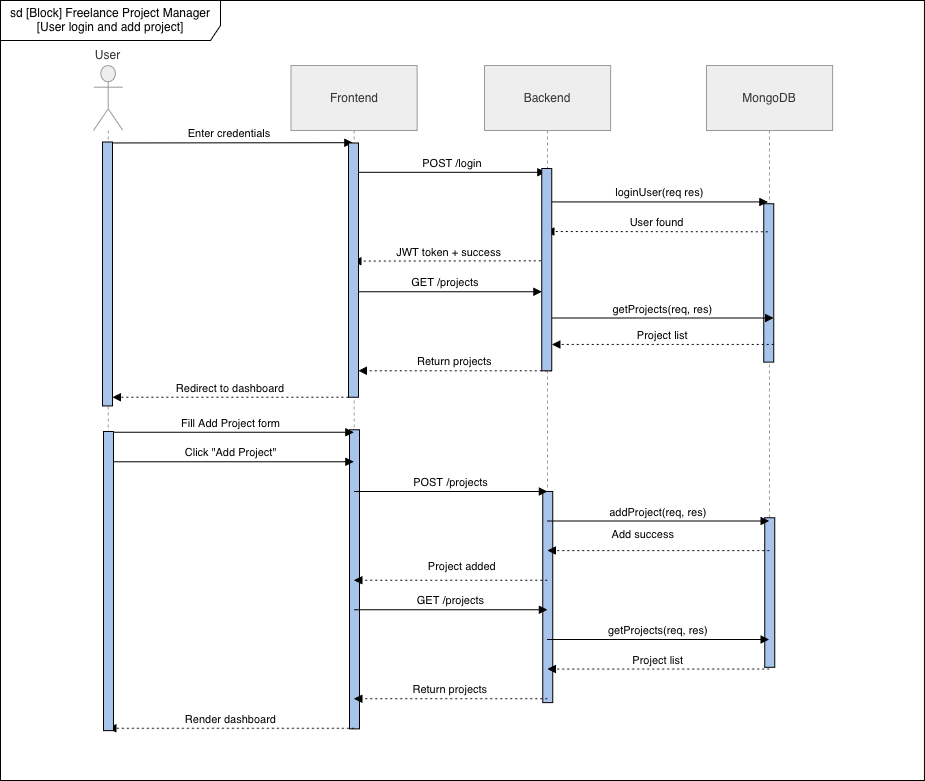

The diagram above was exported from draw.io. Its source (the exported page's mxGraphModel, read from the mxfile embedded in the PNG):
<mxGraphModel dx="1155" dy="1146" grid="1" gridSize="10" guides="1" tooltips="1" connect="1" arrows="1" fold="1" page="1" pageScale="1" pageWidth="1100" pageHeight="850" math="0" shadow="0">
  <root>
    <mxCell id="0" />
    <mxCell id="1" parent="0" />
    <mxCell id="hzz9QdftrX1DJ9l0nVrS-1" parent="1" style="shape=umlFrame;whiteSpace=wrap;html=1;pointerEvents=0;recursiveResize=0;container=1;collapsible=0;width=220;height=40;" value="sd [Block] Freelance Project Manager [User login and add project]" vertex="1">
      <mxGeometry height="780" width="923.95" x="88" y="35" as="geometry" />
    </mxCell>
    <mxCell id="X_4fI5AtQNuuyGxN7rKy-1" parent="hzz9QdftrX1DJ9l0nVrS-1" style="shape=umlLifeline;perimeter=lifelinePerimeter;whiteSpace=wrap;container=1;dropTarget=0;collapsible=0;recursiveResize=0;outlineConnect=0;portConstraint=eastwest;newEdgeStyle={&quot;edgeStyle&quot;:&quot;elbowEdgeStyle&quot;,&quot;elbow&quot;:&quot;vertical&quot;,&quot;curved&quot;:0,&quot;rounded&quot;:0};participant=umlActor;verticalAlign=bottom;labelPosition=center;verticalLabelPosition=top;align=center;size=65;fillColor=light-dark(#eeeeee,#1f2020);strokeColor=light-dark(#999999,#cccccc);fontColor=light-dark(#333333,#cccccc);" value="User" vertex="1">
      <mxGeometry height="598.2278481012659" width="29.4254835039818" x="93" y="65" as="geometry" />
    </mxCell>
    <mxCell id="X_4fI5AtQNuuyGxN7rKy-2" parent="hzz9QdftrX1DJ9l0nVrS-1" style="shape=umlLifeline;perimeter=lifelinePerimeter;whiteSpace=wrap;container=1;dropTarget=0;collapsible=0;recursiveResize=0;outlineConnect=0;portConstraint=eastwest;newEdgeStyle={&quot;edgeStyle&quot;:&quot;elbowEdgeStyle&quot;,&quot;elbow&quot;:&quot;vertical&quot;,&quot;curved&quot;:0,&quot;rounded&quot;:0};size=65;fillColor=light-dark(#eeeeee,#1f2020);strokeColor=light-dark(#999999,#cccccc);fontColor=light-dark(#333333,#cccccc);" value="Frontend" vertex="1">
      <mxGeometry height="598.2278481012659" width="126.10921501706486" x="290.5711035267349" y="65" as="geometry" />
    </mxCell>
    <mxCell id="X_4fI5AtQNuuyGxN7rKy-3" parent="hzz9QdftrX1DJ9l0nVrS-1" style="shape=umlLifeline;perimeter=lifelinePerimeter;whiteSpace=wrap;container=1;dropTarget=0;collapsible=0;recursiveResize=0;outlineConnect=0;portConstraint=eastwest;newEdgeStyle={&quot;edgeStyle&quot;:&quot;elbowEdgeStyle&quot;,&quot;elbow&quot;:&quot;vertical&quot;,&quot;curved&quot;:0,&quot;rounded&quot;:0};size=65;fillColor=light-dark(#eeeeee,#1f2020);strokeColor=light-dark(#999999,#cccccc);fontColor=light-dark(#333333,#cccccc);" value="Backend" vertex="1">
      <mxGeometry height="598.2278481012659" width="126.10921501706486" x="483.93856655290097" y="65" as="geometry" />
    </mxCell>
    <mxCell id="X_4fI5AtQNuuyGxN7rKy-4" parent="hzz9QdftrX1DJ9l0nVrS-1" style="shape=umlLifeline;perimeter=lifelinePerimeter;whiteSpace=wrap;container=1;dropTarget=0;collapsible=0;recursiveResize=0;outlineConnect=0;portConstraint=eastwest;newEdgeStyle={&quot;edgeStyle&quot;:&quot;elbowEdgeStyle&quot;,&quot;elbow&quot;:&quot;vertical&quot;,&quot;curved&quot;:0,&quot;rounded&quot;:0};size=65;fillColor=light-dark(#eeeeee,#1f2020);strokeColor=light-dark(#999999,#cccccc);fontColor=light-dark(#333333,#cccccc);" value="MongoDB" vertex="1">
      <mxGeometry height="598.2278481012659" width="126.10921501706486" x="705.8907849829352" y="65" as="geometry" />
    </mxCell>
    <mxCell id="X_4fI5AtQNuuyGxN7rKy-5" parent="hzz9QdftrX1DJ9l0nVrS-1" style="html=1;points=[[0,0,0,0,5],[0,1,0,0,-5],[1,0,0,0,5],[1,1,0,0,-5]];perimeter=orthogonalPerimeter;outlineConnect=0;targetShapes=umlLifeline;portConstraint=eastwest;newEdgeStyle={&quot;curved&quot;:0,&quot;rounded&quot;:0};fillColor=#A9C4EB;" value="" vertex="1">
      <mxGeometry height="158.35443037974684" width="10" x="763.2407849829351" y="203.16455696202536" as="geometry" />
    </mxCell>
    <mxCell id="X_4fI5AtQNuuyGxN7rKy-6" edge="1" parent="hzz9QdftrX1DJ9l0nVrS-1" style="verticalAlign=bottom;edgeStyle=elbowEdgeStyle;elbow=vertical;curved=0;rounded=0;endArrow=block;" value="Enter credentials">
      <mxGeometry relative="1" as="geometry">
        <Array as="points">
          <mxPoint x="261.2763481228668" y="142.19200401052763" />
        </Array>
        <mxPoint x="106.28999999999996" y="142.46202531645565" as="sourcePoint" />
        <mxPoint x="352.28999999999996" y="142.46202531645565" as="targetPoint" />
      </mxGeometry>
    </mxCell>
    <mxCell id="X_4fI5AtQNuuyGxN7rKy-7" edge="1" parent="hzz9QdftrX1DJ9l0nVrS-1" source="X_4fI5AtQNuuyGxN7rKy-18" style="verticalAlign=bottom;edgeStyle=elbowEdgeStyle;elbow=vertical;curved=0;rounded=0;endArrow=block;" value="POST /login">
      <mxGeometry relative="1" as="geometry">
        <Array as="points">
          <mxPoint x="457.16599544937435" y="171.80724401554073" />
        </Array>
        <mxPoint x="545.29" y="171.49367088607596" as="targetPoint" />
      </mxGeometry>
    </mxCell>
    <mxCell id="X_4fI5AtQNuuyGxN7rKy-8" edge="1" parent="hzz9QdftrX1DJ9l0nVrS-1" source="X_4fI5AtQNuuyGxN7rKy-20" style="verticalAlign=bottom;edgeStyle=elbowEdgeStyle;elbow=vertical;curved=0;rounded=0;endArrow=block;" value="loginUser(req res)">
      <mxGeometry relative="1" as="geometry">
        <Array as="points">
          <mxPoint x="664.8258361774743" y="201.42248402055395" />
        </Array>
        <mxPoint x="767.29" y="201.40506329113924" as="targetPoint" />
      </mxGeometry>
    </mxCell>
    <mxCell id="X_4fI5AtQNuuyGxN7rKy-9" edge="1" parent="hzz9QdftrX1DJ9l0nVrS-1" style="verticalAlign=bottom;edgeStyle=elbowEdgeStyle;elbow=vertical;curved=0;rounded=0;dashed=1;dashPattern=2 3;endArrow=block;" value="User found">
      <mxGeometry relative="1" as="geometry">
        <Array as="points">
          <mxPoint x="667.3480204778157" y="231.03772402556706" />
        </Array>
        <mxPoint x="767.29" y="231.31645569620252" as="sourcePoint" />
        <mxPoint x="545.29" y="231.31645569620252" as="targetPoint" />
      </mxGeometry>
    </mxCell>
    <mxCell id="X_4fI5AtQNuuyGxN7rKy-10" edge="1" parent="hzz9QdftrX1DJ9l0nVrS-1" style="verticalAlign=bottom;edgeStyle=elbowEdgeStyle;elbow=vertical;curved=0;rounded=0;dashed=1;dashPattern=2 3;endArrow=block;" value="JWT token + success">
      <mxGeometry relative="1" as="geometry">
        <Array as="points">
          <mxPoint x="459.6881797497156" y="260.6529640305803" />
        </Array>
        <mxPoint x="545.29" y="260.3481012658227" as="sourcePoint" />
        <mxPoint x="352.28999999999996" y="260.3481012658227" as="targetPoint" />
      </mxGeometry>
    </mxCell>
    <mxCell id="X_4fI5AtQNuuyGxN7rKy-11" edge="1" parent="hzz9QdftrX1DJ9l0nVrS-1" style="verticalAlign=bottom;edgeStyle=elbowEdgeStyle;elbow=vertical;curved=0;rounded=0;dashed=1;dashPattern=2 3;endArrow=block;" target="X_4fI5AtQNuuyGxN7rKy-16" value="Redirect to dashboard">
      <mxGeometry relative="1" as="geometry">
        <Array as="points">
          <mxPoint x="259.29853242320814" y="396.70877365584647" />
        </Array>
        <mxPoint x="347.91571103526735" y="396.7087736558467" as="sourcePoint" />
        <mxPoint x="102.00274175199092" y="396.7087736558467" as="targetPoint" />
      </mxGeometry>
    </mxCell>
    <mxCell id="X_4fI5AtQNuuyGxN7rKy-12" edge="1" parent="hzz9QdftrX1DJ9l0nVrS-1" style="verticalAlign=bottom;edgeStyle=elbowEdgeStyle;elbow=vertical;curved=0;rounded=0;endArrow=block;" value="GET /projects">
      <mxGeometry relative="1" as="geometry">
        <Array as="points">
          <mxPoint x="452.66599544937435" y="291.14228913397653" />
        </Array>
        <mxPoint x="347.91571103526735" y="291.14228913397653" as="sourcePoint" />
        <mxPoint x="541.2831740614333" y="291.14228913397653" as="targetPoint" />
      </mxGeometry>
    </mxCell>
    <mxCell id="X_4fI5AtQNuuyGxN7rKy-13" edge="1" parent="hzz9QdftrX1DJ9l0nVrS-1" style="verticalAlign=bottom;edgeStyle=elbowEdgeStyle;elbow=vertical;curved=0;rounded=0;endArrow=block;" value="getProjects(req, res)">
      <mxGeometry relative="1" as="geometry">
        <Array as="points">
          <mxPoint x="670.3258361774742" y="317.528858252914" />
        </Array>
        <mxPoint x="551.2831740614333" y="317.528858252914" as="sourcePoint" />
        <mxPoint x="773.2353924914676" y="317.528858252914" as="targetPoint" />
      </mxGeometry>
    </mxCell>
    <mxCell id="X_4fI5AtQNuuyGxN7rKy-14" edge="1" parent="hzz9QdftrX1DJ9l0nVrS-1" style="verticalAlign=bottom;edgeStyle=elbowEdgeStyle;elbow=vertical;curved=0;rounded=0;dashed=1;dashPattern=2 3;endArrow=block;" value="Project list">
      <mxGeometry relative="1" as="geometry">
        <Array as="points">
          <mxPoint x="672.8480204778157" y="343.9242248402055" />
        </Array>
        <mxPoint x="773.2353924914676" y="343.9242248402055" as="sourcePoint" />
        <mxPoint x="551.2831740614333" y="343.9242248402055" as="targetPoint" />
      </mxGeometry>
    </mxCell>
    <mxCell id="X_4fI5AtQNuuyGxN7rKy-15" edge="1" parent="hzz9QdftrX1DJ9l0nVrS-1" style="verticalAlign=bottom;edgeStyle=elbowEdgeStyle;elbow=vertical;curved=0;rounded=0;dashed=1;dashPattern=2 3;endArrow=block;" value="Return projects">
      <mxGeometry relative="1" as="geometry">
        <Array as="points">
          <mxPoint x="465.1881797497156" y="370.31959142749713" />
        </Array>
        <mxPoint x="551.2831740614333" y="370.31959142749713" as="sourcePoint" />
        <mxPoint x="357.91571103526735" y="370.31959142749713" as="targetPoint" />
      </mxGeometry>
    </mxCell>
    <mxCell id="X_4fI5AtQNuuyGxN7rKy-16" parent="hzz9QdftrX1DJ9l0nVrS-1" style="html=1;points=[[0,0,0,0,5],[0,1,0,0,-5],[1,0,0,0,5],[1,1,0,0,-5]];perimeter=orthogonalPerimeter;outlineConnect=0;targetShapes=umlLifeline;portConstraint=eastwest;newEdgeStyle={&quot;curved&quot;:0,&quot;rounded&quot;:0};fillColor=#A9C4EB;" value="" vertex="1">
      <mxGeometry height="263.9240506329114" width="10" x="102" y="141.58227848101262" as="geometry" />
    </mxCell>
    <mxCell id="X_4fI5AtQNuuyGxN7rKy-17" edge="1" parent="hzz9QdftrX1DJ9l0nVrS-1" style="verticalAlign=bottom;edgeStyle=elbowEdgeStyle;elbow=vertical;curved=0;rounded=0;endArrow=block;" target="X_4fI5AtQNuuyGxN7rKy-18" value="">
      <mxGeometry relative="1" as="geometry">
        <Array as="points" />
        <mxPoint x="352.28999999999996" y="270.02531645569616" as="sourcePoint" />
        <mxPoint x="545.29" y="171.49367088607596" as="targetPoint" />
      </mxGeometry>
    </mxCell>
    <mxCell id="X_4fI5AtQNuuyGxN7rKy-18" parent="hzz9QdftrX1DJ9l0nVrS-1" style="html=1;points=[[0,0,0,0,5],[0,1,0,0,-5],[1,0,0,0,5],[1,1,0,0,-5]];perimeter=orthogonalPerimeter;outlineConnect=0;targetShapes=umlLifeline;portConstraint=eastwest;newEdgeStyle={&quot;curved&quot;:0,&quot;rounded&quot;:0};fillColor=#A9C4EB;" value="" vertex="1">
      <mxGeometry height="254.24683544303798" width="10" x="347.91999999999996" y="142.46202531645565" as="geometry" />
    </mxCell>
    <mxCell id="X_4fI5AtQNuuyGxN7rKy-19" edge="1" parent="hzz9QdftrX1DJ9l0nVrS-1" style="verticalAlign=bottom;edgeStyle=elbowEdgeStyle;elbow=vertical;curved=0;rounded=0;endArrow=block;" target="X_4fI5AtQNuuyGxN7rKy-20" value="">
      <mxGeometry relative="1" as="geometry">
        <Array as="points" />
        <mxPoint x="545.29" y="269.1455696202531" as="sourcePoint" />
        <mxPoint x="767.29" y="201.40506329113924" as="targetPoint" />
      </mxGeometry>
    </mxCell>
    <mxCell id="X_4fI5AtQNuuyGxN7rKy-20" parent="hzz9QdftrX1DJ9l0nVrS-1" style="html=1;points=[[0,0,0,0,5],[0,1,0,0,-5],[1,0,0,0,5],[1,1,0,0,-5]];perimeter=orthogonalPerimeter;outlineConnect=0;targetShapes=umlLifeline;portConstraint=eastwest;newEdgeStyle={&quot;curved&quot;:0,&quot;rounded&quot;:0};fillColor=#A9C4EB;" value="" vertex="1">
      <mxGeometry height="202.34177215189874" width="10" x="541.28" y="167.9746835443038" as="geometry" />
    </mxCell>
    <mxCell id="X_4fI5AtQNuuyGxN7rKy-21" parent="hzz9QdftrX1DJ9l0nVrS-1" style="html=1;points=[[0,0,0,0,5],[0,1,0,0,-5],[1,0,0,0,5],[1,1,0,0,-5]];perimeter=orthogonalPerimeter;outlineConnect=0;targetShapes=umlLifeline;portConstraint=eastwest;newEdgeStyle={&quot;curved&quot;:0,&quot;rounded&quot;:0};fillColor=#A9C4EB;" value="" vertex="1">
      <mxGeometry height="299.11392405063293" width="10" x="348.9211035267349" y="429.30379746835445" as="geometry" />
    </mxCell>
    <mxCell id="X_4fI5AtQNuuyGxN7rKy-22" parent="hzz9QdftrX1DJ9l0nVrS-1" style="html=1;points=[[0,0,0,0,5],[0,1,0,0,-5],[1,0,0,0,5],[1,1,0,0,-5]];perimeter=orthogonalPerimeter;outlineConnect=0;targetShapes=umlLifeline;portConstraint=eastwest;newEdgeStyle={&quot;curved&quot;:0,&quot;rounded&quot;:0};fillColor=#A9C4EB;" value="" vertex="1">
      <mxGeometry height="211.13924050632912" width="10" x="542.278566552901" y="490.88607594936707" as="geometry" />
    </mxCell>
    <mxCell id="X_4fI5AtQNuuyGxN7rKy-23" parent="hzz9QdftrX1DJ9l0nVrS-1" style="html=1;points=[[0,0,0,0,5],[0,1,0,0,-5],[1,0,0,0,5],[1,1,0,0,-5]];perimeter=orthogonalPerimeter;outlineConnect=0;targetShapes=umlLifeline;portConstraint=eastwest;newEdgeStyle={&quot;curved&quot;:0,&quot;rounded&quot;:0};fillColor=#A9C4EB;" value="" vertex="1">
      <mxGeometry height="149.55696202531647" width="10" x="764.2407849829352" y="517.2784810126583" as="geometry" />
    </mxCell>
    <mxCell id="X_4fI5AtQNuuyGxN7rKy-24" edge="1" parent="hzz9QdftrX1DJ9l0nVrS-1" style="verticalAlign=bottom;edgeStyle=elbowEdgeStyle;elbow=vertical;curved=0;rounded=0;endArrow=block;" value="Fill Add Project form">
      <mxGeometry relative="1" as="geometry">
        <Array as="points">
          <mxPoint x="262.2763481228668" y="431.65559593934074" />
        </Array>
        <mxPoint x="107.50274175199092" y="431.65559593934074" as="sourcePoint" />
        <mxPoint x="353.41571103526735" y="431.65559593934074" as="targetPoint" />
      </mxGeometry>
    </mxCell>
    <mxCell id="X_4fI5AtQNuuyGxN7rKy-25" edge="1" parent="hzz9QdftrX1DJ9l0nVrS-1" style="verticalAlign=bottom;edgeStyle=elbowEdgeStyle;elbow=vertical;curved=0;rounded=0;endArrow=block;" value="Click &quot;Add Project&quot;">
      <mxGeometry relative="1" as="geometry">
        <Array as="points">
          <mxPoint x="262.2763481228668" y="461.27083594435396" />
        </Array>
        <mxPoint x="107.50274175199092" y="461.27083594435385" as="sourcePoint" />
        <mxPoint x="353.41571103526735" y="461.27083594435385" as="targetPoint" />
      </mxGeometry>
    </mxCell>
    <mxCell id="X_4fI5AtQNuuyGxN7rKy-26" edge="1" parent="hzz9QdftrX1DJ9l0nVrS-1" style="verticalAlign=bottom;edgeStyle=elbowEdgeStyle;elbow=vertical;curved=0;rounded=0;endArrow=block;" value="POST /projects">
      <mxGeometry relative="1" as="geometry">
        <Array as="points">
          <mxPoint x="458.16599544937435" y="490.88607594936707" />
        </Array>
        <mxPoint x="353.41571103526735" y="490.88607594936707" as="sourcePoint" />
        <mxPoint x="546.7831740614333" y="490.88607594936707" as="targetPoint" />
      </mxGeometry>
    </mxCell>
    <mxCell id="X_4fI5AtQNuuyGxN7rKy-27" edge="1" parent="hzz9QdftrX1DJ9l0nVrS-1" style="verticalAlign=bottom;edgeStyle=elbowEdgeStyle;elbow=vertical;curved=0;rounded=0;endArrow=block;" value="addProject(req, res)">
      <mxGeometry relative="1" as="geometry">
        <Array as="points">
          <mxPoint x="665.8258361774743" y="520.5013159543802" />
        </Array>
        <mxPoint x="546.7831740614333" y="520.5013159543804" as="sourcePoint" />
        <mxPoint x="768.7353924914676" y="520.5013159543804" as="targetPoint" />
      </mxGeometry>
    </mxCell>
    <mxCell id="X_4fI5AtQNuuyGxN7rKy-28" edge="1" parent="hzz9QdftrX1DJ9l0nVrS-1" style="verticalAlign=bottom;edgeStyle=elbowEdgeStyle;elbow=vertical;curved=0;rounded=0;dashed=1;dashPattern=2 3;endArrow=block;" value="Add success">
      <mxGeometry relative="1" x="0.1354" y="-7" as="geometry">
        <mxPoint as="offset" />
        <Array as="points">
          <mxPoint x="668.3480204778157" y="550.1165559593934" />
        </Array>
        <mxPoint x="768.7353924914676" y="550.1165559593934" as="sourcePoint" />
        <mxPoint x="546.7831740614333" y="550.1165559593934" as="targetPoint" />
      </mxGeometry>
    </mxCell>
    <mxCell id="X_4fI5AtQNuuyGxN7rKy-29" edge="1" parent="hzz9QdftrX1DJ9l0nVrS-1" style="verticalAlign=bottom;edgeStyle=elbowEdgeStyle;elbow=vertical;curved=0;rounded=0;dashed=1;dashPattern=2 3;endArrow=block;" value="Project added">
      <mxGeometry relative="1" x="-0.1231" y="-5" as="geometry">
        <mxPoint as="offset" />
        <Array as="points">
          <mxPoint x="460.6881797497156" y="579.7317959644066" />
        </Array>
        <mxPoint x="546.7831740614333" y="579.7317959644064" as="sourcePoint" />
        <mxPoint x="353.41571103526735" y="579.7317959644064" as="targetPoint" />
      </mxGeometry>
    </mxCell>
    <mxCell id="X_4fI5AtQNuuyGxN7rKy-30" edge="1" parent="hzz9QdftrX1DJ9l0nVrS-1" style="verticalAlign=bottom;edgeStyle=elbowEdgeStyle;elbow=vertical;curved=0;rounded=0;endArrow=block;" value="GET /projects">
      <mxGeometry relative="1" as="geometry">
        <Array as="points">
          <mxPoint x="458.16599544937435" y="609.3470359694196" />
        </Array>
        <mxPoint x="353.41571103526735" y="609.3470359694196" as="sourcePoint" />
        <mxPoint x="546.7831740614333" y="609.3470359694196" as="targetPoint" />
      </mxGeometry>
    </mxCell>
    <mxCell id="X_4fI5AtQNuuyGxN7rKy-31" edge="1" parent="hzz9QdftrX1DJ9l0nVrS-1" style="verticalAlign=bottom;edgeStyle=elbowEdgeStyle;elbow=vertical;curved=0;rounded=0;endArrow=block;" value="getProjects(req, res)">
      <mxGeometry relative="1" as="geometry">
        <Array as="points">
          <mxPoint x="665.8258361774743" y="638.9622759744329" />
        </Array>
        <mxPoint x="546.7831740614333" y="638.9622759744329" as="sourcePoint" />
        <mxPoint x="768.7353924914676" y="638.9622759744329" as="targetPoint" />
      </mxGeometry>
    </mxCell>
    <mxCell id="X_4fI5AtQNuuyGxN7rKy-32" edge="1" parent="hzz9QdftrX1DJ9l0nVrS-1" style="verticalAlign=bottom;edgeStyle=elbowEdgeStyle;elbow=vertical;curved=0;rounded=0;dashed=1;dashPattern=2 3;endArrow=block;" value="Project list">
      <mxGeometry relative="1" as="geometry">
        <Array as="points">
          <mxPoint x="668.3480204778157" y="668.577515979446" />
        </Array>
        <mxPoint x="768.7353924914676" y="668.577515979446" as="sourcePoint" />
        <mxPoint x="546.7831740614333" y="668.577515979446" as="targetPoint" />
      </mxGeometry>
    </mxCell>
    <mxCell id="X_4fI5AtQNuuyGxN7rKy-33" edge="1" parent="hzz9QdftrX1DJ9l0nVrS-1" style="verticalAlign=bottom;edgeStyle=elbowEdgeStyle;elbow=vertical;curved=0;rounded=0;dashed=1;dashPattern=2 3;endArrow=block;" value="Return projects">
      <mxGeometry relative="1" as="geometry">
        <Array as="points">
          <mxPoint x="460.6881797497156" y="698.1927559844592" />
        </Array>
        <mxPoint x="546.7831740614333" y="698.192755984459" as="sourcePoint" />
        <mxPoint x="353.41571103526735" y="698.192755984459" as="targetPoint" />
      </mxGeometry>
    </mxCell>
    <mxCell id="X_4fI5AtQNuuyGxN7rKy-34" edge="1" parent="hzz9QdftrX1DJ9l0nVrS-1" style="verticalAlign=bottom;edgeStyle=elbowEdgeStyle;elbow=vertical;curved=0;rounded=0;dashed=1;dashPattern=2 3;endArrow=block;" value="Render dashboard">
      <mxGeometry relative="1" as="geometry">
        <Array as="points">
          <mxPoint x="264.79853242320814" y="727.8079959894724" />
        </Array>
        <mxPoint x="353.41571103526735" y="727.8079959894723" as="sourcePoint" />
        <mxPoint x="107.50274175199092" y="727.8079959894723" as="targetPoint" />
      </mxGeometry>
    </mxCell>
    <mxCell id="X_4fI5AtQNuuyGxN7rKy-36" parent="hzz9QdftrX1DJ9l0nVrS-1" style="html=1;points=[[0,0,0,0,5],[0,1,0,0,-5],[1,0,0,0,5],[1,1,0,0,-5]];perimeter=orthogonalPerimeter;outlineConnect=0;targetShapes=umlLifeline;portConstraint=eastwest;newEdgeStyle={&quot;curved&quot;:0,&quot;rounded&quot;:0};fillColor=#A9C4EB;" value="" vertex="1">
      <mxGeometry height="299.11392405063293" width="10" x="103" y="431.0632911392405" as="geometry" />
    </mxCell>
  </root>
</mxGraphModel>